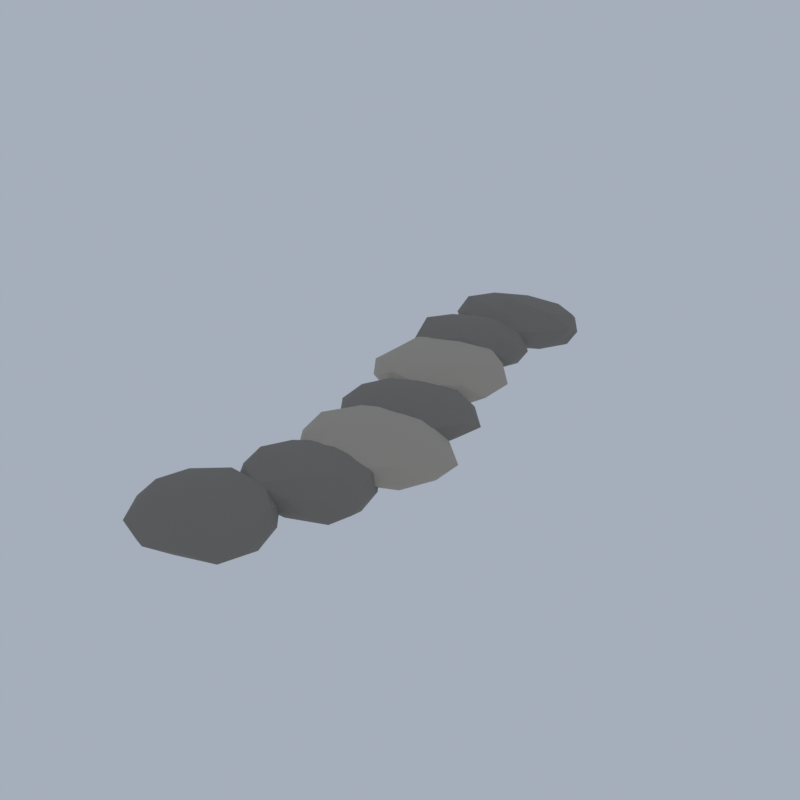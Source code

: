 # Source: A66_stepping_stones.blend  (saved by Blender 5.2.45; exported with 4.5.12 LTS)
import bpy
from mathutils import Matrix  # noqa: F401  (used for matrix-valued properties, if any)

bpy.ops.wm.read_factory_settings(use_empty=True)
scene = bpy.context.scene
scene.name = 'Scene'

# ---- collections
col_collection = bpy.data.collections.new('Collection'); scene.collection.children.link(col_collection)

# ---- materials (node trees are filled in below, after node groups)
mat_stone_cobblestone = bpy.data.materials.new('stone|Cobblestone')
mat_stone_cobblestone.diffuse_color = (0.2349, 0.2158, 0.1905, 1.0)
mat_stone_light_limestone = bpy.data.materials.new('stone_light|Limestone')
mat_stone_light_limestone.diffuse_color = (0.4423, 0.3993, 0.3297, 1.0)

# ---- material node trees
mat_stone_cobblestone.use_nodes = True; mat_stone_cobblestone.node_tree.nodes.clear()
_N = mat_stone_cobblestone.node_tree.nodes; _L = mat_stone_cobblestone.node_tree.links
n0 = _N.new('ShaderNodeBsdfPrincipled'); n0.name = 'Principled BSDF'; n0.location = (-200, 100)
n0.inputs[0].default_value = (0.2349, 0.2158, 0.1905, 1.0)
n0.inputs[2].default_value = 0.9
n0.inputs[10].default_value = 0.005
n1 = _N.new('ShaderNodeOutputMaterial'); n1.name = 'Material Output'; n1.location = (200, 100)
_L.new(n0.outputs[0], n1.inputs[0])
n1.is_active_output = True
mat_stone_light_limestone.use_nodes = True; mat_stone_light_limestone.node_tree.nodes.clear()
_N = mat_stone_light_limestone.node_tree.nodes; _L = mat_stone_light_limestone.node_tree.links
n0 = _N.new('ShaderNodeBsdfPrincipled'); n0.name = 'Principled BSDF'; n0.location = (-200, 100)
n0.inputs[0].default_value = (0.4423, 0.3993, 0.3297, 1.0)
n0.inputs[2].default_value = 0.85
n0.inputs[10].default_value = 0.005
n1 = _N.new('ShaderNodeOutputMaterial'); n1.name = 'Material Output'; n1.location = (200, 100)
_L.new(n0.outputs[0], n1.inputs[0])
n1.is_active_output = True

# ---- world
world_world = bpy.data.worlds.new('World'); scene.world = world_world
world_world.use_nodes = True; world_world.node_tree.nodes.clear()
_N = world_world.node_tree.nodes; _L = world_world.node_tree.links
n0 = _N.new('ShaderNodeOutputWorld'); n0.name = 'World Output'; n0.location = (200, 100)
n1 = _N.new('ShaderNodeBackground'); n1.name = 'Background'; n1.location = (-200, 100)
n1.inputs[0].default_value = (0.42, 0.47, 0.55, 1.0)
n1.inputs[1].default_value = 0.9
_L.new(n1.outputs[0], n0.inputs[0])
n0.is_active_output = True
world_world.color = (0.05088, 0.05088, 0.05088)
world_world.sun_shadow_jitter_overblur = 0.0

# ---- meshes
me_stepping_stones = bpy.data.meshes.new('stepping_stones')
me_stepping_stones.from_pydata([(-0.09045, -7.994, 0.04156), (1.661, -9.063, 0.09631), (-0.7339, -9.657, 0.09821), (-2.073, -7.994, 0.1005), (-0.633, -6.591, 0.1057), (1.622, -6.949, 0.09743), (0.548, -9.644, 0.6603), (-1.553, -8.886, 0.6209), (-1.71, -7.005, 0.6504), (0.562, -6.307, 0.6672), (1.802, -7.994, 0.6338), (-0.09045, -7.994, 1.032), (-0.4525, -8.93, 0.05924), (0.8201, -8.549, 0.06264), (0.4858, -9.483, 0.09314), (1.999, -7.994, 0.08679), (0.8705, -7.407, 0.05804), (-1.266, -7.994, 0.05898), (-1.624, -8.93, 0.09226), (-0.4523, -7.058, 0.05929), (-1.591, -7.078, 0.0934), (0.4582, -6.575, 0.09565), (2.147, -8.604, 0.3462), (1.918, -7.446, 0.3462), (-0.09045, -9.966, 0.3462), (1.17, -9.451, 0.3462), (-2.099, -8.542, 0.3462), (-1.419, -9.529, 0.3462), (-1.348, -6.539, 0.3462), (-2.172, -7.425, 0.3462), (1.237, -6.459, 0.3462), (-0.09045, -6.085, 0.3462), (1.37, -8.885, 0.6854), (-0.6447, -9.427, 0.6832), (-1.916, -7.994, 0.6892), (-0.7346, -6.328, 0.7378), (1.491, -7.029, 0.7134), (0.2862, -8.967, 0.9458), (1.011, -7.994, 0.888), (-1.038, -8.572, 0.9223), (-1.035, -7.417, 0.9205), (0.2662, -7.072, 0.914), (0.8495, -4.964, 0.0528), (2.578, -6.019, 0.1033), (0.2835, -6.427, 0.1103), (-0.9397, -4.964, 0.1112), (0.2403, -3.389, 0.1071), (2.5, -3.956, 0.1055), (1.402, -6.393, 0.6181), (-0.671, -5.892, 0.6319), (-0.6858, -4.027, 0.6347), (1.444, -3.428, 0.6384), (2.748, -4.964, 0.6347), (0.8495, -4.964, 0.9421), (0.4923, -5.888, 0.06674), (1.844, -5.571, 0.06133), (1.442, -6.495, 0.09804), (2.793, -4.964, 0.09728), (1.852, -4.352, 0.06063), (-0.2948, -4.964, 0.06761), (-0.6761, -5.895, 0.09889), (0.4746, -3.995, 0.06252), (-0.5397, -4.116, 0.1036), (1.467, -3.369, 0.09577), (3.008, -5.553, 0.3462), (2.739, -4.448, 0.3462), (0.8495, -6.798, 0.3462), (2.094, -6.403, 0.3462), (-1.169, -5.515, 0.3462), (-0.4636, -6.482, 0.3462), (-0.4451, -3.467, 0.3462), (-1.146, -4.419, 0.3462), (2.142, -3.47, 0.3462), (0.8495, -3.136, 0.3462), (2.31, -5.855, 0.6854), (0.2733, -6.454, 0.6966), (-1.018, -4.964, 0.6971), (0.2659, -3.455, 0.7011), (2.347, -4.05, 0.6939), (1.196, -5.859, 0.8976), (2.033, -4.964, 0.9283), (-0.01982, -5.494, 0.8748), (0.01501, -4.455, 0.8536), (1.196, -4.069, 0.8975), (1.078, -2.39, 0.0), (2.867, -3.481, 0.07302), (0.4128, -4.11, 0.07434), (-1.118, -2.39, 0.07336), (0.4308, -0.716, 0.07568), (2.81, -1.333, 0.07463), (1.752, -4.13, 0.6774), (-0.6861, -3.466, 0.6777), (-0.6209, -1.353, 0.6654), (1.751, -0.6504, 0.6771), (3.176, -2.39, 0.6651), (1.078, -2.39, 1.127), (0.6584, -3.475, 0.0232), (2.144, -3.04, 0.02628), (1.712, -4.027, 0.06568), (3.305, -2.39, 0.06067), (2.125, -1.75, 0.02794), (-0.2876, -2.39, 0.02267), (-0.6122, -3.421, 0.06456), (0.6312, -1.234, 0.01673), (-0.5433, -1.4, 0.06696), (1.74, -0.6792, 0.0631), (3.447, -3.036, 0.3462), (3.564, -1.711, 0.3462), (1.078, -4.467, 0.3462), (2.53, -4.069, 0.3462), (-1.254, -3.026, 0.3462), (-0.4259, -4.128, 0.3462), (-0.3168, -0.7767, 0.3462), (-1.181, -1.773, 0.3462), (2.493, -0.7532, 0.3462), (1.078, -0.3739, 0.3462), (2.739, -3.403, 0.732), (0.4507, -4.012, 0.7277), (-1.076, -2.39, 0.7509), (0.447, -0.7577, 0.73), (2.642, -1.435, 0.7094), (1.442, -3.33, 0.9252), (2.255, -2.39, 0.9251), (-0.01034, -3.054, 1.008), (-0.06535, -1.692, 1.041), (1.479, -1.353, 0.9845), (0.4224, -0.1256, 0.03236), (2.08, -1.137, 0.09499), (-0.1525, -1.612, 0.09929), (-1.617, -0.1256, 0.09522), (-0.1961, 1.473, 0.09607), (2.102, 0.8995, 0.09437), (1.076, -1.816, 0.6679), (-1.183, -1.105, 0.6479), (-1.159, 0.8393, 0.6433), (1.064, 1.534, 0.6619), (2.614, -0.1256, 0.6794), (0.4224, -0.1256, 1.048), (0.05761, -1.069, 0.0546), (1.397, -0.7205, 0.0528), (1.013, -1.651, 0.08789), (2.303, -0.1256, 0.0887), (1.417, 0.4813, 0.05101), (-0.7147, -0.1256, 0.05781), (-1.123, -1.069, 0.08785), (0.04771, 0.8431, 0.05224), (-1.154, 0.8363, 0.0868), (0.9703, 1.291, 0.09174), (2.537, -0.7026, 0.3462), (2.735, 0.5055, 0.3462), (0.4224, -2.084, 0.3462), (1.758, -1.669, 0.3462), (-1.756, -0.7201, 0.3462), (-0.9661, -1.731, 0.3462), (-0.9702, 1.484, 0.3462), (-1.781, 0.4759, 0.3462), (1.8, 1.467, 0.3462), (0.4224, 1.71, 0.3462), (2.011, -1.095, 0.7151), (-0.2384, -1.834, 0.748), (-1.462, -0.1256, 0.7003), (-0.1376, 1.322, 0.6867), (2.046, 0.8651, 0.7232), (0.7989, -1.099, 0.9455), (1.698, -0.1256, 0.9738), (-0.5556, -0.7224, 0.9409), (-0.5211, 0.4502, 0.9199), (0.782, 0.8041, 0.9186), (-0.6215, 2.793, 0.02111), (1.163, 1.704, 0.08212), (-1.318, 0.9915, 0.08101), (-3.084, 2.793, 0.07627), (-1.285, 4.508, 0.08345), (0.9708, 3.764, 0.08754), (0.05697, 1.039, 0.6799), (-2.305, 1.765, 0.6626), (-2.448, 3.907, 0.6894), (0.1035, 4.667, 0.7028), (1.381, 2.793, 0.6506), (-0.6215, 2.793, 1.074), (-1.049, 1.689, 0.03045), (0.3949, 2.172, 0.03972), (0.01214, 1.155, 0.07462), (1.312, 2.793, 0.07792), (0.3683, 3.397, 0.04214), (-1.899, 2.793, 0.03815), (-2.513, 1.638, 0.06653), (-0.9823, 3.726, 0.04625), (-2.262, 3.794, 0.07526), (-0.02595, 4.332, 0.0781), (1.701, 2.159, 0.3462), (1.68, 3.421, 0.3462), (-0.6215, 0.7939, 0.3462), (0.806, 1.142, 0.3462), (-2.882, 2.176, 0.3462), (-1.977, 1.225, 0.3462), (-2.083, 4.483, 0.3462), (-2.903, 3.415, 0.3462), (0.7237, 4.348, 0.3462), (-0.6215, 4.774, 0.3462), (1.007, 1.799, 0.7244), (-1.258, 1.147, 0.7333), (-2.405, 2.793, 0.6813), (-1.273, 4.476, 0.7421), (1.145, 3.871, 0.7564), (-0.2134, 1.738, 0.9958), (0.7168, 2.793, 1.004), (-1.658, 2.16, 0.9763), (-1.547, 3.357, 0.9088), (-0.2259, 3.815, 0.9759), (-1.263, 5.401, 0.04549), (0.3827, 4.396, 0.09823), (-1.903, 3.749, 0.09747), (-3.347, 5.401, 0.09712), (-1.874, 6.978, 0.0996), (0.2224, 6.308, 0.1028), (-0.7153, 3.984, 0.6159), (-2.824, 4.448, 0.6394), (-2.834, 6.359, 0.6413), (-0.6415, 7.009, 0.6522), (0.7097, 5.401, 0.6461), (-1.263, 5.401, 1.028), (-1.619, 4.482, 0.05977), (-0.261, 4.789, 0.0532), (-0.7122, 3.976, 0.09435), (0.7189, 5.401, 0.08876), (-0.2995, 5.989, 0.05671), (-2.458, 5.401, 0.05653), (-2.933, 4.382, 0.08648), (-1.617, 6.316, 0.06012), (-2.953, 6.432, 0.08579), (-0.6749, 6.922, 0.09095), (0.8877, 4.814, 0.3462), (0.7554, 5.952, 0.3462), (-1.263, 3.504, 0.3462), (-0.04562, 3.993, 0.3462), (-3.107, 4.898, 0.3462), (-2.661, 3.784, 0.3462), (-2.529, 6.864, 0.3462), (-3.309, 5.959, 0.3462), (-0.002447, 6.859, 0.3462), (-1.263, 7.271, 0.3462), (0.2104, 4.501, 0.6885), (-1.86, 3.86, 0.7087), (-3.241, 5.401, 0.7177), (-1.829, 6.862, 0.6898), (0.1743, 6.278, 0.6801), (-0.907, 4.479, 0.9136), (-0.01287, 5.401, 0.9614), (-2.207, 4.825, 0.92), (-2.176, 5.958, 0.901), (-0.8996, 6.341, 0.9254), (-1.018, 7.881, 0.006991), (0.6419, 6.868, 0.08045), (-1.641, 6.269, 0.08122), (-3.155, 7.881, 0.07849), (-1.736, 9.738, 0.07422), (0.7398, 8.954, 0.07769), (-0.3589, 6.178, 0.6703), (-2.661, 6.878, 0.6549), (-2.819, 8.98, 0.6847), (-0.356, 9.592, 0.6718), (1.22, 7.881, 0.6864), (-1.018, 7.881, 1.111), (-1.441, 6.786, 0.02614), (0.07653, 7.213, 0.02742), (-0.403, 6.292, 0.07116), (1.135, 7.881, 0.06656), (0.01185, 8.509, 0.03332), (-2.386, 7.881, 0.02631), (-2.637, 6.893, 0.07082), (-1.423, 8.928, 0.0305), (-2.868, 9.01, 0.06275), (-0.3724, 9.549, 0.06837), (1.064, 7.313, 0.3462), (1.17, 8.478, 0.3462), (-1.018, 6.098, 0.3462), (0.3455, 6.305, 0.3462), (-3.274, 7.265, 0.3462), (-2.322, 6.373, 0.3462), (-2.639, 9.756, 0.3462), (-3.564, 8.576, 0.3462), (0.4171, 9.54, 0.3462), (-1.018, 9.966, 0.3462), (0.6146, 6.885, 0.7253), (-1.608, 6.354, 0.7053), (-3.233, 7.881, 0.7625), (-1.635, 9.475, 0.7212), (0.6655, 8.908, 0.7371), (-0.6194, 6.851, 0.9804), (0.3667, 7.881, 1.027), (-2.062, 7.243, 0.9813), (-2.066, 8.521, 0.9838), (-0.654, 8.821, 0.9252)], [], [(0, 13, 12), (1, 13, 15), (0, 12, 17), (0, 17, 19), (0, 19, 16), (1, 15, 22), (2, 14, 24), (3, 18, 26), (4, 20, 28), (5, 21, 30), (1, 22, 25), (2, 24, 27), (3, 26, 29), (4, 28, 31), (5, 30, 23), (6, 32, 37), (7, 33, 39), (8, 34, 40), (9, 35, 41), (10, 36, 38), (38, 41, 11), (38, 36, 41), (36, 9, 41), (41, 40, 11), (41, 35, 40), (35, 8, 40), (40, 39, 11), (40, 34, 39), (34, 7, 39), (39, 37, 11), (39, 33, 37), (33, 6, 37), (37, 38, 11), (37, 32, 38), (32, 10, 38), (23, 36, 10), (23, 30, 36), (30, 9, 36), (31, 35, 9), (31, 28, 35), (28, 8, 35), (29, 34, 8), (29, 26, 34), (26, 7, 34), (27, 33, 7), (27, 24, 33), (24, 6, 33), (25, 32, 6), (25, 22, 32), (22, 10, 32), (30, 31, 9), (30, 21, 31), (21, 4, 31), (28, 29, 8), (28, 20, 29), (20, 3, 29), (26, 27, 7), (26, 18, 27), (18, 2, 27), (24, 25, 6), (24, 14, 25), (14, 1, 25), (22, 23, 10), (22, 15, 23), (15, 5, 23), (16, 21, 5), (16, 19, 21), (19, 4, 21), (19, 20, 4), (19, 17, 20), (17, 3, 20), (17, 18, 3), (17, 12, 18), (12, 2, 18), (15, 16, 5), (15, 13, 16), (13, 0, 16), (12, 14, 2), (12, 13, 14), (13, 1, 14), (42, 55, 54), (43, 55, 57), (42, 54, 59), (42, 59, 61), (42, 61, 58), (43, 57, 64), (44, 56, 66), (45, 60, 68), (46, 62, 70), (47, 63, 72), (43, 64, 67), (44, 66, 69), (45, 68, 71), (46, 70, 73), (47, 72, 65), (48, 74, 79), (49, 75, 81), (50, 76, 82), (51, 77, 83), (52, 78, 80), (80, 83, 53), (80, 78, 83), (78, 51, 83), (83, 82, 53), (83, 77, 82), (77, 50, 82), (82, 81, 53), (82, 76, 81), (76, 49, 81), (81, 79, 53), (81, 75, 79), (75, 48, 79), (79, 80, 53), (79, 74, 80), (74, 52, 80), (65, 78, 52), (65, 72, 78), (72, 51, 78), (73, 77, 51), (73, 70, 77), (70, 50, 77), (71, 76, 50), (71, 68, 76), (68, 49, 76), (69, 75, 49), (69, 66, 75), (66, 48, 75), (67, 74, 48), (67, 64, 74), (64, 52, 74), (72, 73, 51), (72, 63, 73), (63, 46, 73), (70, 71, 50), (70, 62, 71), (62, 45, 71), (68, 69, 49), (68, 60, 69), (60, 44, 69), (66, 67, 48), (66, 56, 67), (56, 43, 67), (64, 65, 52), (64, 57, 65), (57, 47, 65), (58, 63, 47), (58, 61, 63), (61, 46, 63), (61, 62, 46), (61, 59, 62), (59, 45, 62), (59, 60, 45), (59, 54, 60), (54, 44, 60), (57, 58, 47), (57, 55, 58), (55, 42, 58), (54, 56, 44), (54, 55, 56), (55, 43, 56), (84, 97, 96), (85, 97, 99), (84, 96, 101), (84, 101, 103), (84, 103, 100), (85, 99, 106), (86, 98, 108), (87, 102, 110), (88, 104, 112), (89, 105, 114), (85, 106, 109), (86, 108, 111), (87, 110, 113), (88, 112, 115), (89, 114, 107), (90, 116, 121), (91, 117, 123), (92, 118, 124), (93, 119, 125), (94, 120, 122), (122, 125, 95), (122, 120, 125), (120, 93, 125), (125, 124, 95), (125, 119, 124), (119, 92, 124), (124, 123, 95), (124, 118, 123), (118, 91, 123), (123, 121, 95), (123, 117, 121), (117, 90, 121), (121, 122, 95), (121, 116, 122), (116, 94, 122), (107, 120, 94), (107, 114, 120), (114, 93, 120), (115, 119, 93), (115, 112, 119), (112, 92, 119), (113, 118, 92), (113, 110, 118), (110, 91, 118), (111, 117, 91), (111, 108, 117), (108, 90, 117), (109, 116, 90), (109, 106, 116), (106, 94, 116), (114, 115, 93), (114, 105, 115), (105, 88, 115), (112, 113, 92), (112, 104, 113), (104, 87, 113), (110, 111, 91), (110, 102, 111), (102, 86, 111), (108, 109, 90), (108, 98, 109), (98, 85, 109), (106, 107, 94), (106, 99, 107), (99, 89, 107), (100, 105, 89), (100, 103, 105), (103, 88, 105), (103, 104, 88), (103, 101, 104), (101, 87, 104), (101, 102, 87), (101, 96, 102), (96, 86, 102), (99, 100, 89), (99, 97, 100), (97, 84, 100), (96, 98, 86), (96, 97, 98), (97, 85, 98), (126, 139, 138), (127, 139, 141), (126, 138, 143), (126, 143, 145), (126, 145, 142), (127, 141, 148), (128, 140, 150), (129, 144, 152), (130, 146, 154), (131, 147, 156), (127, 148, 151), (128, 150, 153), (129, 152, 155), (130, 154, 157), (131, 156, 149), (132, 158, 163), (133, 159, 165), (134, 160, 166), (135, 161, 167), (136, 162, 164), (164, 167, 137), (164, 162, 167), (162, 135, 167), (167, 166, 137), (167, 161, 166), (161, 134, 166), (166, 165, 137), (166, 160, 165), (160, 133, 165), (165, 163, 137), (165, 159, 163), (159, 132, 163), (163, 164, 137), (163, 158, 164), (158, 136, 164), (149, 162, 136), (149, 156, 162), (156, 135, 162), (157, 161, 135), (157, 154, 161), (154, 134, 161), (155, 160, 134), (155, 152, 160), (152, 133, 160), (153, 159, 133), (153, 150, 159), (150, 132, 159), (151, 158, 132), (151, 148, 158), (148, 136, 158), (156, 157, 135), (156, 147, 157), (147, 130, 157), (154, 155, 134), (154, 146, 155), (146, 129, 155), (152, 153, 133), (152, 144, 153), (144, 128, 153), (150, 151, 132), (150, 140, 151), (140, 127, 151), (148, 149, 136), (148, 141, 149), (141, 131, 149), (142, 147, 131), (142, 145, 147), (145, 130, 147), (145, 146, 130), (145, 143, 146), (143, 129, 146), (143, 144, 129), (143, 138, 144), (138, 128, 144), (141, 142, 131), (141, 139, 142), (139, 126, 142), (138, 140, 128), (138, 139, 140), (139, 127, 140), (168, 181, 180), (169, 181, 183), (168, 180, 185), (168, 185, 187), (168, 187, 184), (169, 183, 190), (170, 182, 192), (171, 186, 194), (172, 188, 196), (173, 189, 198), (169, 190, 193), (170, 192, 195), (171, 194, 197), (172, 196, 199), (173, 198, 191), (174, 200, 205), (175, 201, 207), (176, 202, 208), (177, 203, 209), (178, 204, 206), (206, 209, 179), (206, 204, 209), (204, 177, 209), (209, 208, 179), (209, 203, 208), (203, 176, 208), (208, 207, 179), (208, 202, 207), (202, 175, 207), (207, 205, 179), (207, 201, 205), (201, 174, 205), (205, 206, 179), (205, 200, 206), (200, 178, 206), (191, 204, 178), (191, 198, 204), (198, 177, 204), (199, 203, 177), (199, 196, 203), (196, 176, 203), (197, 202, 176), (197, 194, 202), (194, 175, 202), (195, 201, 175), (195, 192, 201), (192, 174, 201), (193, 200, 174), (193, 190, 200), (190, 178, 200), (198, 199, 177), (198, 189, 199), (189, 172, 199), (196, 197, 176), (196, 188, 197), (188, 171, 197), (194, 195, 175), (194, 186, 195), (186, 170, 195), (192, 193, 174), (192, 182, 193), (182, 169, 193), (190, 191, 178), (190, 183, 191), (183, 173, 191), (184, 189, 173), (184, 187, 189), (187, 172, 189), (187, 188, 172), (187, 185, 188), (185, 171, 188), (185, 186, 171), (185, 180, 186), (180, 170, 186), (183, 184, 173), (183, 181, 184), (181, 168, 184), (180, 182, 170), (180, 181, 182), (181, 169, 182), (210, 223, 222), (211, 223, 225), (210, 222, 227), (210, 227, 229), (210, 229, 226), (211, 225, 232), (212, 224, 234), (213, 228, 236), (214, 230, 238), (215, 231, 240), (211, 232, 235), (212, 234, 237), (213, 236, 239), (214, 238, 241), (215, 240, 233), (216, 242, 247), (217, 243, 249), (218, 244, 250), (219, 245, 251), (220, 246, 248), (248, 251, 221), (248, 246, 251), (246, 219, 251), (251, 250, 221), (251, 245, 250), (245, 218, 250), (250, 249, 221), (250, 244, 249), (244, 217, 249), (249, 247, 221), (249, 243, 247), (243, 216, 247), (247, 248, 221), (247, 242, 248), (242, 220, 248), (233, 246, 220), (233, 240, 246), (240, 219, 246), (241, 245, 219), (241, 238, 245), (238, 218, 245), (239, 244, 218), (239, 236, 244), (236, 217, 244), (237, 243, 217), (237, 234, 243), (234, 216, 243), (235, 242, 216), (235, 232, 242), (232, 220, 242), (240, 241, 219), (240, 231, 241), (231, 214, 241), (238, 239, 218), (238, 230, 239), (230, 213, 239), (236, 237, 217), (236, 228, 237), (228, 212, 237), (234, 235, 216), (234, 224, 235), (224, 211, 235), (232, 233, 220), (232, 225, 233), (225, 215, 233), (226, 231, 215), (226, 229, 231), (229, 214, 231), (229, 230, 214), (229, 227, 230), (227, 213, 230), (227, 228, 213), (227, 222, 228), (222, 212, 228), (225, 226, 215), (225, 223, 226), (223, 210, 226), (222, 224, 212), (222, 223, 224), (223, 211, 224), (252, 265, 264), (253, 265, 267), (252, 264, 269), (252, 269, 271), (252, 271, 268), (253, 267, 274), (254, 266, 276), (255, 270, 278), (256, 272, 280), (257, 273, 282), (253, 274, 277), (254, 276, 279), (255, 278, 281), (256, 280, 283), (257, 282, 275), (258, 284, 289), (259, 285, 291), (260, 286, 292), (261, 287, 293), (262, 288, 290), (290, 293, 263), (290, 288, 293), (288, 261, 293), (293, 292, 263), (293, 287, 292), (287, 260, 292), (292, 291, 263), (292, 286, 291), (286, 259, 291), (291, 289, 263), (291, 285, 289), (285, 258, 289), (289, 290, 263), (289, 284, 290), (284, 262, 290), (275, 288, 262), (275, 282, 288), (282, 261, 288), (283, 287, 261), (283, 280, 287), (280, 260, 287), (281, 286, 260), (281, 278, 286), (278, 259, 286), (279, 285, 259), (279, 276, 285), (276, 258, 285), (277, 284, 258), (277, 274, 284), (274, 262, 284), (282, 283, 261), (282, 273, 283), (273, 256, 283), (280, 281, 260), (280, 272, 281), (272, 255, 281), (278, 279, 259), (278, 270, 279), (270, 254, 279), (276, 277, 258), (276, 266, 277), (266, 253, 277), (274, 275, 262), (274, 267, 275), (267, 257, 275), (268, 273, 257), (268, 271, 273), (271, 256, 273), (271, 272, 256), (271, 269, 272), (269, 255, 272), (269, 270, 255), (269, 264, 270), (264, 254, 270), (267, 268, 257), (267, 265, 268), (265, 252, 268), (264, 266, 254), (264, 265, 266), (265, 253, 266)])
me_stepping_stones.polygons.foreach_set('use_smooth', [True] * 560)
me_stepping_stones.polygons.foreach_set('material_index', [0, 0, 0, 0, 0, 0, 0, 0, 0, 0, 0, 0, 0, 0, 0, 0, 0, 0, 0, 0, 0, 0, 0, 0, 0, 0, 0, 0, 0, 0, 0, 0, 0, 0, 0, 0, 0, 0, 0, 0, 0, 0, 0, 0, 0, 0, 0, 0, 0, 0, 0, 0, 0, 0, 0, 0, 0, 0, 0, 0, 0, 0, 0, 0, 0, 0, 0, 0, 0, 0, 0, 0, 0, 0, 0, 0, 0, 0, 0, 0, 0, 0, 0, 0, 0, 0, 0, 0, 0, 0, 0, 0, 0, 0, 0, 0, 0, 0, 0, 0, 0, 0, 0, 0, 0, 0, 0, 0, 0, 0, 0, 0, 0, 0, 0, 0, 0, 0, 0, 0, 0, 0, 0, 0, 0, 0, 0, 0, 0, 0, 0, 0, 0, 0, 0, 0, 0, 0, 0, 0, 0, 0, 0, 0, 0, 0, 0, 0, 0, 0, 0, 0, 0, 0, 0, 0, 0, 0, 0, 0, 1, 1, 1, 1, 1, 1, 1, 1, 1, 1, 1, 1, 1, 1, 1, 1, 1, 1, 1, 1, 1, 1, 1, 1, 1, 1, 1, 1, 1, 1, 1, 1, 1, 1, 1, 1, 1, 1, 1, 1, 1, 1, 1, 1, 1, 1, 1, 1, 1, 1, 1, 1, 1, 1, 1, 1, 1, 1, 1, 1, 1, 1, 1, 1, 1, 1, 1, 1, 1, 1, 1, 1, 1, 1, 1, 1, 1, 1, 1, 1, 0, 0, 0, 0, 0, 0, 0, 0, 0, 0, 0, 0, 0, 0, 0, 0, 0, 0, 0, 0, 0, 0, 0, 0, 0, 0, 0, 0, 0, 0, 0, 0, 0, 0, 0, 0, 0, 0, 0, 0, 0, 0, 0, 0, 0, 0, 0, 0, 0, 0, 0, 0, 0, 0, 0, 0, 0, 0, 0, 0, 0, 0, 0, 0, 0, 0, 0, 0, 0, 0, 0, 0, 0, 0, 0, 0, 0, 0, 0, 0, 1, 1, 1, 1, 1, 1, 1, 1, 1, 1, 1, 1, 1, 1, 1, 1, 1, 1, 1, 1, 1, 1, 1, 1, 1, 1, 1, 1, 1, 1, 1, 1, 1, 1, 1, 1, 1, 1, 1, 1, 1, 1, 1, 1, 1, 1, 1, 1, 1, 1, 1, 1, 1, 1, 1, 1, 1, 1, 1, 1, 1, 1, 1, 1, 1, 1, 1, 1, 1, 1, 1, 1, 1, 1, 1, 1, 1, 1, 1, 1, 0, 0, 0, 0, 0, 0, 0, 0, 0, 0, 0, 0, 0, 0, 0, 0, 0, 0, 0, 0, 0, 0, 0, 0, 0, 0, 0, 0, 0, 0, 0, 0, 0, 0, 0, 0, 0, 0, 0, 0, 0, 0, 0, 0, 0, 0, 0, 0, 0, 0, 0, 0, 0, 0, 0, 0, 0, 0, 0, 0, 0, 0, 0, 0, 0, 0, 0, 0, 0, 0, 0, 0, 0, 0, 0, 0, 0, 0, 0, 0, 0, 0, 0, 0, 0, 0, 0, 0, 0, 0, 0, 0, 0, 0, 0, 0, 0, 0, 0, 0, 0, 0, 0, 0, 0, 0, 0, 0, 0, 0, 0, 0, 0, 0, 0, 0, 0, 0, 0, 0, 0, 0, 0, 0, 0, 0, 0, 0, 0, 0, 0, 0, 0, 0, 0, 0, 0, 0, 0, 0, 0, 0, 0, 0, 0, 0, 0, 0, 0, 0, 0, 0, 0, 0, 0, 0, 0, 0, 0, 0])
_k = set([(1, 14), (1, 15), (1, 22), (1, 25), (2, 14), (2, 18), (2, 24), (2, 27), (3, 18), (3, 20), (3, 26), (3, 29), (4, 20), (4, 21), (4, 31), (5, 15), (5, 21), (5, 23), (5, 30), (6, 24), (6, 25), (6, 32), (6, 33), (6, 37), (7, 27), (7, 34), (8, 28), (8, 29), (8, 34), (8, 35), (9, 30), (9, 31), (9, 35), (9, 36), (10, 22), (10, 36), (14, 24), (15, 22), (15, 23), (18, 26), (18, 27), (20, 28), (20, 29), (21, 31), (22, 23), (22, 25), (22, 32), (23, 36), (24, 25), (24, 27), (26, 27), (26, 29), (26, 34), (27, 33), (28, 29), (28, 31), (28, 35), (29, 34), (30, 31), (30, 36), (31, 35), (34, 39), (37, 39), (43, 56), (43, 57), (43, 64), (43, 67), (44, 56), (44, 60), (44, 69), (45, 60), (45, 62), (45, 68), (45, 71), (46, 62), (46, 63), (46, 70), (46, 73), (47, 57), (47, 63), (47, 65), (47, 72), (48, 66), (48, 67), (48, 74), (48, 75), (49, 68), (49, 69), (49, 75), (49, 76), (50, 70), (50, 71), (50, 76), (50, 77), (51, 72), (51, 73), (51, 77), (51, 78), (52, 64), (52, 65), (52, 78), (52, 80), (56, 66), (57, 64), (60, 68), (60, 69), (63, 72), (63, 73), (64, 65), (64, 67), (64, 74), (65, 78), (66, 67), (66, 69), (66, 75), (67, 74), (68, 69), (68, 71), (68, 76), (69, 75), (70, 71), (70, 73), (70, 77), (71, 76), (72, 73), (72, 78), (73, 77), (74, 80), (75, 79), (76, 81), (77, 83), (78, 80), (79, 80), (80, 83), (85, 98), (85, 99), (85, 106), (85, 109), (86, 98), (86, 102), (86, 108), (86, 111), (87, 102), (87, 104), (87, 110), (87, 113), (88, 104), (88, 105), (88, 112), (88, 115), (89, 99), (89, 105), (89, 107), (89, 114), (90, 108), (90, 109), (90, 116), (90, 117), (91, 110), (91, 111), (91, 118), (91, 123), (92, 112), (92, 113), (92, 118), (92, 119), (92, 124), (93, 114), (93, 115), (93, 119), (93, 120), (93, 125), (94, 106), (94, 107), (94, 116), (95, 122), (98, 108), (98, 109), (99, 106), (99, 107), (102, 110), (102, 111), (104, 112), (104, 113), (105, 114), (105, 115), (106, 107), (106, 109), (106, 116), (107, 114), (107, 120), (108, 109), (108, 111), (109, 116), (110, 111), (110, 113), (110, 118), (111, 117), (112, 113), (112, 115), (112, 119), (113, 118), (114, 115), (115, 119), (117, 123), (118, 124), (119, 124), (124, 125), (127, 140), (127, 141), (127, 148), (127, 151), (128, 140), (128, 144), (128, 153), (129, 144), (129, 146), (129, 152), (129, 155), (130, 146), (130, 147), (130, 154), (130, 157), (131, 141), (131, 147), (131, 149), (131, 156), (132, 150), (132, 151), (132, 158), (132, 159), (133, 152), (133, 153), (133, 159), (133, 160), (134, 154), (134, 155), (134, 160), (134, 166), (135, 156), (135, 157), (135, 161), (135, 162), (136, 148), (136, 149), (136, 158), (136, 162), (136, 164), (140, 150), (140, 151), (141, 149), (144, 153), (146, 154), (146, 155), (148, 149), (148, 151), (148, 158), (149, 156), (149, 162), (150, 151), (150, 153), (150, 159), (151, 158), (152, 153), (152, 155), (152, 160), (153, 159), (154, 155), (154, 157), (154, 161), (155, 160), (156, 157), (156, 162), (159, 165), (169, 182), (169, 183), (169, 190), (169, 193), (170, 182), (170, 186), (170, 192), (170, 195), (171, 186), (171, 188), (171, 194), (171, 197), (172, 188), (172, 189), (172, 196), (172, 199), (173, 183), (173, 189), (173, 191), (173, 198), (174, 192), (174, 193), (174, 200), (174, 201), (174, 205), (175, 194), (175, 195), (175, 201), (175, 207), (176, 196), (176, 197), (176, 202), (176, 203), (176, 208), (177, 198), (177, 199), (177, 203), (177, 204), (178, 190), (178, 204), (182, 193), (183, 191), (186, 194), (186, 195), (188, 196), (189, 198), (189, 199), (190, 191), (190, 193), (190, 200), (191, 198), (191, 204), (192, 193), (192, 195), (192, 201), (193, 200), (194, 197), (195, 201), (196, 197), (196, 199), (196, 203), (198, 199), (198, 204), (200, 206), (204, 206), (205, 206), (211, 224), (211, 225), (211, 232), (211, 235), (212, 224), (212, 228), (212, 234), (212, 237), (213, 228), (213, 230), (213, 236), (213, 239), (214, 230), (214, 231), (214, 238), (214, 241), (215, 225), (215, 231), (215, 233), (215, 240), (216, 234), (216, 242), (217, 237), (217, 244), (218, 238), (218, 239), (218, 244), (218, 245), (219, 240), (219, 241), (219, 245), (219, 246), (219, 251), (220, 232), (220, 233), (220, 246), (220, 248), (224, 234), (225, 232), (225, 233), (228, 237), (230, 238), (230, 239), (231, 240), (231, 241), (232, 233), (232, 235), (232, 242), (233, 240), (233, 246), (234, 235), (234, 237), (234, 243), (235, 242), (236, 239), (236, 244), (237, 243), (238, 241), (238, 245), (239, 244), (240, 241), (241, 245), (242, 247), (242, 248), (243, 247), (244, 249), (248, 251), (253, 266), (253, 267), (253, 274), (253, 277), (254, 266), (254, 270), (254, 276), (254, 279), (255, 270), (255, 272), (255, 278), (255, 281), (256, 272), (256, 273), (256, 280), (256, 283), (257, 267), (257, 273), (257, 275), (257, 282), (258, 276), (258, 277), (258, 284), (258, 285), (258, 289), (259, 278), (259, 279), (259, 285), (259, 286), (260, 280), (260, 281), (260, 286), (261, 282), (261, 283), (261, 287), (261, 288), (262, 274), (262, 275), (262, 284), (262, 288), (262, 290), (263, 290), (263, 292), (266, 276), (266, 277), (267, 274), (267, 275), (270, 278), (270, 279), (272, 280), (272, 281), (273, 282), (273, 283), (274, 275), (274, 277), (275, 282), (275, 288), (276, 277), (276, 279), (277, 284), (278, 279), (278, 281), (278, 286), (279, 285), (280, 281), (280, 283), (280, 287), (281, 286), (282, 283), (282, 288), (286, 291), (288, 290), (289, 291)])
me_stepping_stones.attributes.new('sharp_edge', 'BOOLEAN', 'EDGE').data.foreach_set('value', [ (min(e.vertices), max(e.vertices)) in _k for e in me_stepping_stones.edges])
me_stepping_stones.materials.append(mat_stone_cobblestone)
me_stepping_stones.materials.append(mat_stone_light_limestone)
me_stepping_stones.update()

# ---- objects
ob_stepping_stones = bpy.data.objects.new('stepping_stones', me_stepping_stones)

# ---- transforms, parenting, visibility, modifiers, constraints
ob_stepping_stones.location = (0.0, 0.0, 0.0)

# ---- collection membership
scene.collection.objects.link(ob_stepping_stones)

# ---- scene / render settings (as saved in the file)
scene.frame_start = 1; scene.frame_end = 250; scene.frame_set(1)
scene.render.engine = 'BLENDER_EEVEE_NEXT'
scene.render.resolution_x = 600
scene.render.resolution_y = 600
scene.render.bake_bias = 0.0
scene.render.bake_samples = 0
scene.render.compositor_device = 'GPU'
scene.eevee.taa_render_samples = 48
scene.eevee.use_volume_custom_range = False
scene.eevee.fast_gi_thickness_near = 0.1
scene.eevee.fast_gi_thickness_far = 0.0
scene.eevee.ray_tracing_options.screen_trace_thickness = 0.1
scene.view_settings.view_transform = 'Standard'
bpy.context.view_layer.update()

# ---- added for rendering (the .blend has no active camera): camera
cam_auto = bpy.data.cameras.new('AutoCamera')
cam_auto.lens = 50.0
cam_auto.sensor_width = 36.0
cam_auto.clip_end = 1000.0
ob_auto_camera = bpy.data.objects.new('AutoCamera', cam_auto)
scene.collection.objects.link(ob_auto_camera)
ob_auto_camera.location = (19.613, -23.5356, 16.2538)
ob_auto_camera.rotation_euler = (1.09748, -7.21219e-08, 0.694738)
scene.camera = ob_auto_camera
bpy.context.view_layer.update()

